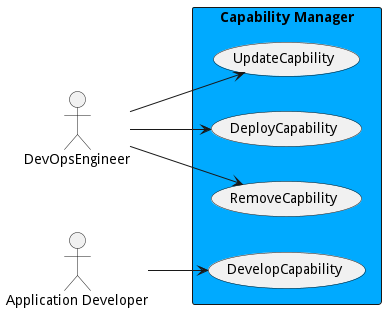

The diagram above was rendered by PlantUML. Its source (embedded in the PNG):
@startuml

left to right direction
Actor "DevOpsEngineer" as DevOpsEngineer
Actor "Application Developer" as ApplicationDeveloper
Actor "DevOpsEngineer" as DevOpsEngineer
Actor "DevOpsEngineer" as DevOpsEngineer


rectangle "Capability Manager" #00aaff {
usecase "DeployCapability" as DeployCapability
    DevOpsEngineer --> DeployCapability
    usecase "DevelopCapability" as DevelopCapability
    ApplicationDeveloper --> DevelopCapability
    usecase "RemoveCapbility" as RemoveCapbility
    DevOpsEngineer --> RemoveCapbility
    usecase "UpdateCapbility" as UpdateCapbility
    DevOpsEngineer --> UpdateCapbility
    }


@enduml